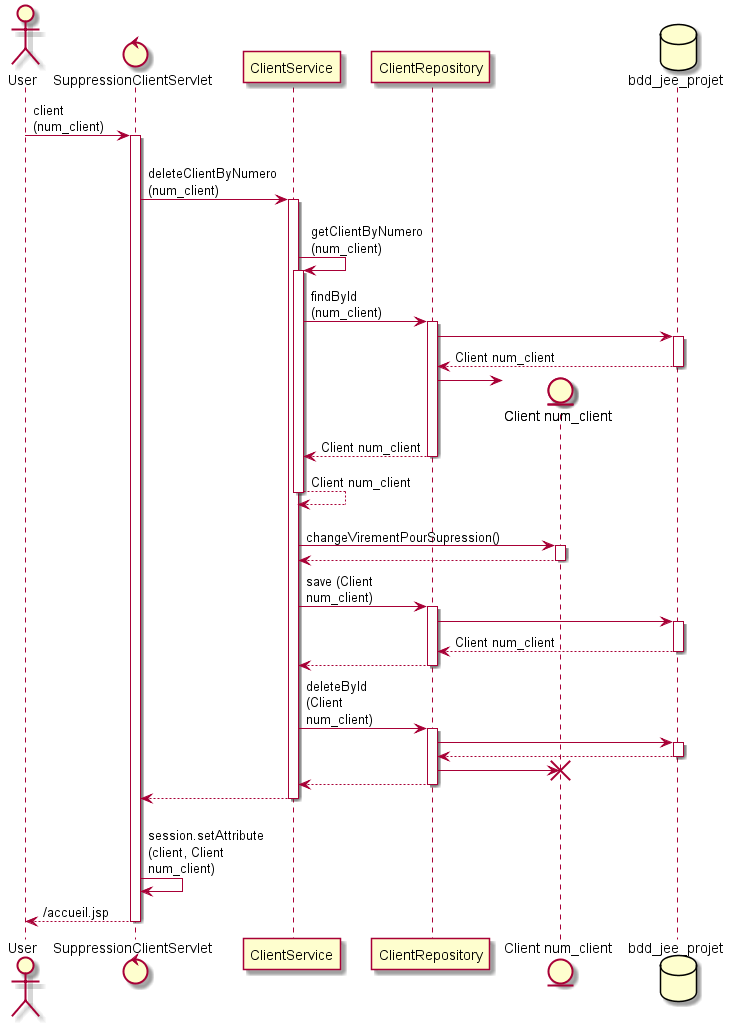

The diagram above was rendered by PlantUML. Its source (embedded in the PNG):
@startuml
skinparam maxMessageSize 100
actor User
control SuppressionClientServlet
participant ClientService
participant ClientRepository
entity "Client num_client"
database bdd_jee_projet 

User -> SuppressionClientServlet ++ : client (num_client)
SuppressionClientServlet -> ClientService ++ : deleteClientByNumero (num_client)
ClientService -> ClientService ++ : getClientByNumero (num_client)
ClientService -> ClientRepository ++ : findById (num_client)
ClientRepository -> bdd_jee_projet ++
return Client num_client
ClientRepository -> "Client num_client" **
return Client num_client
return Client num_client
ClientService -> "Client num_client" ++ : changeVirementPourSupression()
return
ClientService -> ClientRepository ++ : save (Client num_client)
ClientRepository -> bdd_jee_projet ++
return Client num_client
return
ClientService -> ClientRepository ++ : deleteById (Client num_client)
ClientRepository -> bdd_jee_projet ++
return
ClientRepository -> "Client num_client" !!
return
return
SuppressionClientServlet -> SuppressionClientServlet : session.setAttribute (client, Client num_client)
return /accueil.jsp
@enduml